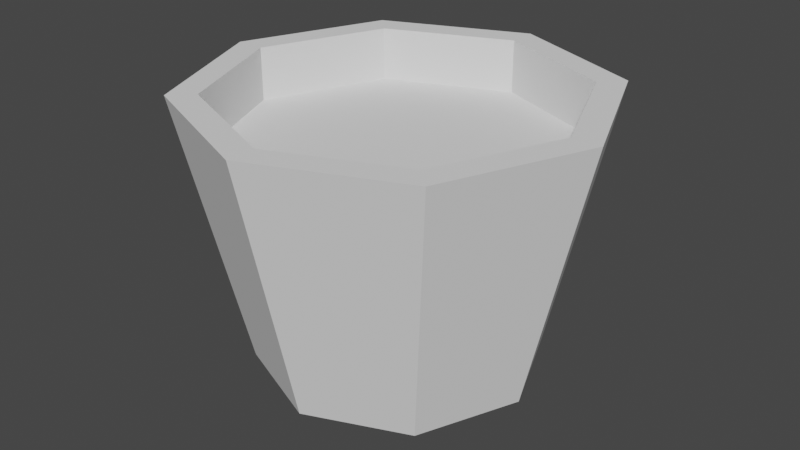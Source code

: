 # Source: palm_pot.blend  (saved by Blender 3.0.42; exported with 4.5.12 LTS)
import bpy
from mathutils import Matrix  # noqa: F401  (used for matrix-valued properties, if any)

bpy.ops.wm.read_factory_settings(use_empty=True)
scene = bpy.context.scene
scene.name = 'Scene'

# ---- collections
col_collection = bpy.data.collections.new('Collection'); scene.collection.children.link(col_collection)

# ---- world
world_world = bpy.data.worlds.new('World'); scene.world = world_world
world_world.use_nodes = True; world_world.node_tree.nodes.clear()
_N = world_world.node_tree.nodes; _L = world_world.node_tree.links
n0 = _N.new('ShaderNodeOutputWorld'); n0.name = 'World Output'; n0.location = (300, 300)
n1 = _N.new('ShaderNodeBackground'); n1.name = 'Background'; n1.location = (10, 300)
n1.inputs[0].default_value = (0.05088, 0.05088, 0.05088, 1.0)
_L.new(n1.outputs[0], n0.inputs[0])
n0.is_active_output = True
world_world.color = (0.05088, 0.05088, 0.05088)
world_world.use_sun_shadow = False
world_world.sun_shadow_jitter_overblur = 0.0

# ---- meshes
me_circle = bpy.data.meshes.new('Circle')
me_circle.from_pydata([(0.0, 1.0, 0.0), (-0.7071, 0.7071, 0.0), (-1.0, -4.371e-08, 0.0), (-0.7071, -0.7071, 0.0), (8.742e-08, -1.0, 0.0), (0.7071, -0.7071, 0.0), (1.0, 1.192e-08, 0.0), (0.7071, 0.7071, 0.0), (3.196e-11, 1.241, 1.911), (-0.8778, 0.8778, 1.911), (-1.241, -5.653e-08, 1.911), (-0.8778, -0.8778, 1.911), (1.296e-07, -1.241, 1.911), (0.8778, -0.8778, 1.911), (1.241, 4.355e-08, 1.911), (0.8778, 0.8778, 1.911), (-1.022, 1.022, 1.911), (3.314e-09, 1.445, 1.911), (-1.445, -5.653e-08, 1.911), (-1.022, -1.022, 1.911), (1.296e-07, -1.445, 1.911), (1.022, -1.022, 1.911), (1.445, 2.386e-08, 1.911), (1.022, 1.022, 1.911), (3.297e-09, 1.241, 1.531), (-0.8778, 0.8778, 1.531), (-1.241, -5.653e-08, 1.531), (-0.8778, -0.8778, 1.531), (1.329e-07, -1.241, 1.531), (0.8778, -0.8778, 1.531), (1.241, 4.355e-08, 1.531), (0.8778, 0.8778, 1.531), (1.307e-07, -1.241, 1.784), (1.318e-07, -1.241, 1.658), (-0.8778, -0.8778, 1.658), (-0.8778, -0.8778, 1.784), (-1.241, -5.653e-08, 1.784), (-1.241, -5.653e-08, 1.658), (-0.8778, 0.8778, 1.658), (-0.8778, 0.8778, 1.784), (0.8778, 0.8778, 1.784), (0.8778, 0.8778, 1.658), (1.241, 4.355e-08, 1.658), (1.241, 4.355e-08, 1.784), (0.8778, -0.8778, 1.784), (0.8778, -0.8778, 1.658), (2.209e-09, 1.241, 1.658), (1.12e-09, 1.241, 1.784)], [], [(1, 0, 7, 6, 5, 4, 3, 2), (34, 33, 28, 27), (7, 0, 17, 23), (5, 6, 22, 21), (3, 4, 20, 19), (1, 2, 18, 16), (6, 7, 23, 22), (4, 5, 21, 20), (2, 3, 19, 18), (0, 1, 16, 17), (9, 8, 17, 16), (10, 9, 16, 18), (11, 10, 18, 19), (12, 11, 19, 20), (13, 12, 20, 21), (14, 13, 21, 22), (15, 14, 22, 23), (8, 15, 23, 17), (25, 26, 27, 28, 29, 30, 31, 24), (38, 37, 26, 25), (42, 41, 31, 30), (33, 45, 29, 28), (37, 34, 27, 26), (46, 38, 25, 24), (41, 46, 24, 31), (45, 42, 30, 29), (13, 14, 43, 44), (44, 43, 42, 45), (15, 8, 47, 40), (40, 47, 46, 41), (8, 9, 39, 47), (47, 39, 38, 46), (10, 11, 35, 36), (36, 35, 34, 37), (12, 13, 44, 32), (32, 44, 45, 33), (14, 15, 40, 43), (43, 40, 41, 42), (9, 10, 36, 39), (39, 36, 37, 38), (11, 12, 32, 35), (35, 32, 33, 34)])
_uv = me_circle.uv_layers.new(name='UVMap')
_uv.uv.foreach_set('vector', [0.3661, 0.675, 0.4324, 0.6087, 0.5261, 0.6087, 0.5924, 0.675, 0.5924, 0.7688, 0.5261, 0.8351, 0.4324, 0.8351, 0.3661, 0.7688, 0.709, 0.2329, 0.709, 0.3493, 0.6934, 0.3493, 0.6934, 0.2329, 6.247e-05, 0.25, 6.247e-05, 0.125, 0.2218, 0.125, 0.2218, 0.25, 6.244e-05, 0.5, 6.245e-05, 0.375, 0.2218, 0.375, 0.2218, 0.5, 6.242e-05, 0.75, 6.244e-05, 0.625, 0.2218, 0.625, 0.2218, 0.75, 6.241e-05, 0.9999, 6.242e-05, 0.875, 0.2218, 0.875, 0.2218, 0.9999, 6.245e-05, 0.375, 6.247e-05, 0.25, 0.2218, 0.25, 0.2218, 0.375, 6.244e-05, 0.625, 6.244e-05, 0.5, 0.2218, 0.5, 0.2218, 0.625, 6.242e-05, 0.875, 6.242e-05, 0.75, 0.2218, 0.75, 0.2218, 0.875, 6.247e-05, 0.125, 6.248e-05, 6.235e-05, 0.2218, 6.235e-05, 0.2218, 0.125, 0.2864, 6.241e-05, 0.2864, 0.117, 0.2613, 0.117, 0.2613, 6.241e-05, 0.2864, 0.8186, 0.2864, 0.9356, 0.2613, 0.9356, 0.2613, 0.8186, 0.2864, 0.7017, 0.2864, 0.8186, 0.2613, 0.8186, 0.2613, 0.7017, 0.2864, 0.5848, 0.2864, 0.7017, 0.2613, 0.7017, 0.2613, 0.5848, 0.2864, 0.4678, 0.2864, 0.5848, 0.2613, 0.5848, 0.2613, 0.4678, 0.2864, 0.3509, 0.2864, 0.4678, 0.2613, 0.4678, 0.2613, 0.3509, 0.2864, 0.2339, 0.2864, 0.3509, 0.2613, 0.3509, 0.2613, 0.2339, 0.2864, 0.117, 0.2864, 0.2339, 0.2613, 0.2339, 0.2613, 0.117, 0.4484, 0.3275, 0.5648, 0.3275, 0.647, 0.4098, 0.647, 0.5261, 0.5648, 0.6084, 0.4484, 0.6084, 0.3661, 0.5261, 0.3661, 0.4098, 0.709, 0.0001647, 0.709, 0.1165, 0.6934, 0.1165, 0.6934, 0.0001647, 0.709, 0.582, 0.709, 0.6984, 0.6934, 0.6984, 0.6934, 0.582, 0.709, 0.3493, 0.709, 0.4656, 0.6934, 0.4656, 0.6934, 0.3493, 0.709, 0.1165, 0.709, 0.2329, 0.6934, 0.2329, 0.6934, 0.1165, 0.709, 0.8147, 0.709, 0.9311, 0.6934, 0.9311, 0.6934, 0.8147, 0.709, 0.6984, 0.709, 0.8147, 0.6934, 0.8147, 0.6934, 0.6984, 0.709, 0.4656, 0.709, 0.582, 0.6934, 0.582, 0.6934, 0.4656, 0.74, 0.4656, 0.74, 0.582, 0.7245, 0.582, 0.7245, 0.4656, 0.7245, 0.4656, 0.7245, 0.582, 0.709, 0.582, 0.709, 0.4656, 0.74, 0.6984, 0.74, 0.8147, 0.7245, 0.8147, 0.7245, 0.6984, 0.7245, 0.6984, 0.7245, 0.8147, 0.709, 0.8147, 0.709, 0.6984, 0.74, 0.8147, 0.74, 0.9311, 0.7245, 0.9311, 0.7245, 0.8147, 0.7245, 0.8147, 0.7245, 0.9311, 0.709, 0.9311, 0.709, 0.8147, 0.74, 0.1165, 0.74, 0.2329, 0.7245, 0.2329, 0.7245, 0.1165, 0.7245, 0.1165, 0.7245, 0.2329, 0.709, 0.2329, 0.709, 0.1165, 0.74, 0.3493, 0.74, 0.4656, 0.7245, 0.4656, 0.7245, 0.3493, 0.7245, 0.3493, 0.7245, 0.4656, 0.709, 0.4656, 0.709, 0.3493, 0.74, 0.582, 0.74, 0.6984, 0.7245, 0.6984, 0.7245, 0.582, 0.7245, 0.582, 0.7245, 0.6984, 0.709, 0.6984, 0.709, 0.582, 0.74, 0.0001647, 0.74, 0.1165, 0.7245, 0.1165, 0.7245, 0.0001647, 0.7245, 0.0001647, 0.7245, 0.1165, 0.709, 0.1165, 0.709, 0.0001647, 0.74, 0.2329, 0.74, 0.3493, 0.7245, 0.3493, 0.7245, 0.2329, 0.7245, 0.2329, 0.7245, 0.3493, 0.709, 0.3493, 0.709, 0.2329])
me_circle.use_remesh_fix_poles = True
me_circle.use_remesh_preserve_attributes = False
me_circle.update()

# ---- objects
ob_circle = bpy.data.objects.new('Circle', me_circle)

# ---- transforms, parenting, visibility, modifiers, constraints
ob_circle.location = (0.0, 0.0, 0.0)

# ---- collection membership
col_collection.objects.link(ob_circle)

# ---- scene / render settings (as saved in the file)
scene.frame_start = 1; scene.frame_end = 250; scene.frame_set(1)
scene.render.engine = 'BLENDER_EEVEE_NEXT'
scene.cycles.sampling_pattern = 'TABULATED_SOBOL'
scene.cycles.use_light_tree = False
scene.view_settings.view_transform = 'Filmic'
bpy.context.view_layer.update()

# ---- added for rendering (the .blend has no active camera and no usable light): camera, sun
cam_auto = bpy.data.cameras.new('AutoCamera')
cam_auto.lens = 50.0
cam_auto.sensor_width = 36.0
cam_auto.clip_end = 1000.0
ob_auto_camera = bpy.data.objects.new('AutoCamera', cam_auto)
scene.collection.objects.link(ob_auto_camera)
ob_auto_camera.location = (4.17413, -5.00895, 4.29485)
ob_auto_camera.rotation_euler = (1.09748, -7.21219e-08, 0.694738)
scene.camera = ob_auto_camera
light_auto_sun = bpy.data.lights.new('AutoSun', 'SUN')
light_auto_sun.energy = 3.0
light_auto_sun.angle = 0.0523599
ob_auto_sun = bpy.data.objects.new('AutoSun', light_auto_sun)
scene.collection.objects.link(ob_auto_sun)
ob_auto_sun.rotation_euler = (0.872665, 0.174533, 0.523599)
bpy.context.view_layer.update()
